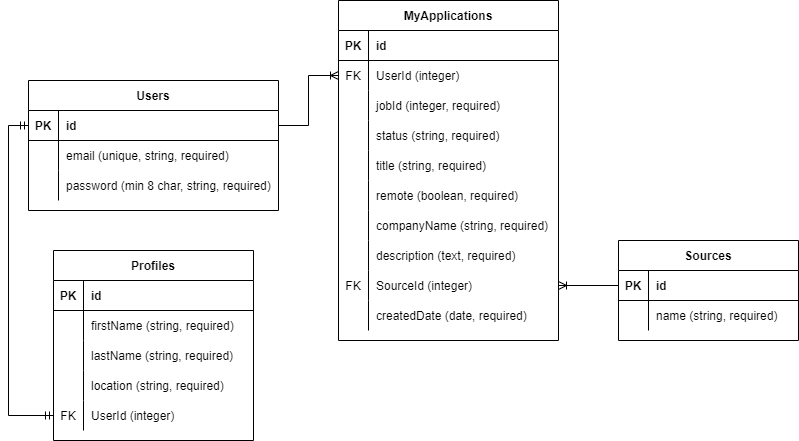

The diagram above was exported from draw.io. Its source (the exported page's mxGraphModel, read from the mxfile embedded in the PNG):
<mxGraphModel dx="1038" dy="547" grid="1" gridSize="10" guides="1" tooltips="1" connect="1" arrows="1" fold="1" page="1" pageScale="1" pageWidth="850" pageHeight="1100" math="0" shadow="0">
  <root>
    <mxCell id="0" />
    <mxCell id="1" parent="0" />
    <mxCell id="P4Pms88aX-aXJ92fO6XN-1" value="Users" style="shape=table;startSize=30;container=1;collapsible=1;childLayout=tableLayout;fixedRows=1;rowLines=0;fontStyle=1;align=center;resizeLast=1;" vertex="1" parent="1">
      <mxGeometry x="40" y="120" width="250" height="130" as="geometry" />
    </mxCell>
    <mxCell id="P4Pms88aX-aXJ92fO6XN-2" value="" style="shape=tableRow;horizontal=0;startSize=0;swimlaneHead=0;swimlaneBody=0;fillColor=none;collapsible=0;dropTarget=0;points=[[0,0.5],[1,0.5]];portConstraint=eastwest;top=0;left=0;right=0;bottom=1;" vertex="1" parent="P4Pms88aX-aXJ92fO6XN-1">
      <mxGeometry y="30" width="250" height="30" as="geometry" />
    </mxCell>
    <mxCell id="P4Pms88aX-aXJ92fO6XN-3" value="PK" style="shape=partialRectangle;connectable=0;fillColor=none;top=0;left=0;bottom=0;right=0;fontStyle=1;overflow=hidden;" vertex="1" parent="P4Pms88aX-aXJ92fO6XN-2">
      <mxGeometry width="30" height="30" as="geometry">
        <mxRectangle width="30" height="30" as="alternateBounds" />
      </mxGeometry>
    </mxCell>
    <mxCell id="P4Pms88aX-aXJ92fO6XN-4" value="id" style="shape=partialRectangle;connectable=0;fillColor=none;top=0;left=0;bottom=0;right=0;align=left;spacingLeft=6;fontStyle=1;overflow=hidden;" vertex="1" parent="P4Pms88aX-aXJ92fO6XN-2">
      <mxGeometry x="30" width="220" height="30" as="geometry">
        <mxRectangle width="220" height="30" as="alternateBounds" />
      </mxGeometry>
    </mxCell>
    <mxCell id="P4Pms88aX-aXJ92fO6XN-11" value="" style="shape=tableRow;horizontal=0;startSize=0;swimlaneHead=0;swimlaneBody=0;fillColor=none;collapsible=0;dropTarget=0;points=[[0,0.5],[1,0.5]];portConstraint=eastwest;top=0;left=0;right=0;bottom=0;" vertex="1" parent="P4Pms88aX-aXJ92fO6XN-1">
      <mxGeometry y="60" width="250" height="30" as="geometry" />
    </mxCell>
    <mxCell id="P4Pms88aX-aXJ92fO6XN-12" value="" style="shape=partialRectangle;connectable=0;fillColor=none;top=0;left=0;bottom=0;right=0;editable=1;overflow=hidden;" vertex="1" parent="P4Pms88aX-aXJ92fO6XN-11">
      <mxGeometry width="30" height="30" as="geometry">
        <mxRectangle width="30" height="30" as="alternateBounds" />
      </mxGeometry>
    </mxCell>
    <mxCell id="P4Pms88aX-aXJ92fO6XN-13" value="email (unique, string, required)" style="shape=partialRectangle;connectable=0;fillColor=none;top=0;left=0;bottom=0;right=0;align=left;spacingLeft=6;overflow=hidden;" vertex="1" parent="P4Pms88aX-aXJ92fO6XN-11">
      <mxGeometry x="30" width="220" height="30" as="geometry">
        <mxRectangle width="220" height="30" as="alternateBounds" />
      </mxGeometry>
    </mxCell>
    <mxCell id="P4Pms88aX-aXJ92fO6XN-14" value="" style="shape=tableRow;horizontal=0;startSize=0;swimlaneHead=0;swimlaneBody=0;fillColor=none;collapsible=0;dropTarget=0;points=[[0,0.5],[1,0.5]];portConstraint=eastwest;top=0;left=0;right=0;bottom=0;" vertex="1" parent="P4Pms88aX-aXJ92fO6XN-1">
      <mxGeometry y="90" width="250" height="30" as="geometry" />
    </mxCell>
    <mxCell id="P4Pms88aX-aXJ92fO6XN-15" value="" style="shape=partialRectangle;connectable=0;fillColor=none;top=0;left=0;bottom=0;right=0;editable=1;overflow=hidden;" vertex="1" parent="P4Pms88aX-aXJ92fO6XN-14">
      <mxGeometry width="30" height="30" as="geometry">
        <mxRectangle width="30" height="30" as="alternateBounds" />
      </mxGeometry>
    </mxCell>
    <mxCell id="P4Pms88aX-aXJ92fO6XN-16" value="password (min 8 char, string, required)" style="shape=partialRectangle;connectable=0;fillColor=none;top=0;left=0;bottom=0;right=0;align=left;spacingLeft=6;overflow=hidden;" vertex="1" parent="P4Pms88aX-aXJ92fO6XN-14">
      <mxGeometry x="30" width="220" height="30" as="geometry">
        <mxRectangle width="220" height="30" as="alternateBounds" />
      </mxGeometry>
    </mxCell>
    <mxCell id="P4Pms88aX-aXJ92fO6XN-51" value="Profiles" style="shape=table;startSize=30;container=1;collapsible=1;childLayout=tableLayout;fixedRows=1;rowLines=0;fontStyle=1;align=center;resizeLast=1;" vertex="1" parent="1">
      <mxGeometry x="65" y="290" width="200" height="190" as="geometry" />
    </mxCell>
    <mxCell id="P4Pms88aX-aXJ92fO6XN-52" value="" style="shape=tableRow;horizontal=0;startSize=0;swimlaneHead=0;swimlaneBody=0;fillColor=none;collapsible=0;dropTarget=0;points=[[0,0.5],[1,0.5]];portConstraint=eastwest;top=0;left=0;right=0;bottom=1;" vertex="1" parent="P4Pms88aX-aXJ92fO6XN-51">
      <mxGeometry y="30" width="200" height="30" as="geometry" />
    </mxCell>
    <mxCell id="P4Pms88aX-aXJ92fO6XN-53" value="PK" style="shape=partialRectangle;connectable=0;fillColor=none;top=0;left=0;bottom=0;right=0;fontStyle=1;overflow=hidden;" vertex="1" parent="P4Pms88aX-aXJ92fO6XN-52">
      <mxGeometry width="30" height="30" as="geometry">
        <mxRectangle width="30" height="30" as="alternateBounds" />
      </mxGeometry>
    </mxCell>
    <mxCell id="P4Pms88aX-aXJ92fO6XN-54" value="id" style="shape=partialRectangle;connectable=0;fillColor=none;top=0;left=0;bottom=0;right=0;align=left;spacingLeft=6;fontStyle=1;overflow=hidden;" vertex="1" parent="P4Pms88aX-aXJ92fO6XN-52">
      <mxGeometry x="30" width="170" height="30" as="geometry">
        <mxRectangle width="170" height="30" as="alternateBounds" />
      </mxGeometry>
    </mxCell>
    <mxCell id="P4Pms88aX-aXJ92fO6XN-55" value="" style="shape=tableRow;horizontal=0;startSize=0;swimlaneHead=0;swimlaneBody=0;fillColor=none;collapsible=0;dropTarget=0;points=[[0,0.5],[1,0.5]];portConstraint=eastwest;top=0;left=0;right=0;bottom=0;" vertex="1" parent="P4Pms88aX-aXJ92fO6XN-51">
      <mxGeometry y="60" width="200" height="30" as="geometry" />
    </mxCell>
    <mxCell id="P4Pms88aX-aXJ92fO6XN-56" value="" style="shape=partialRectangle;connectable=0;fillColor=none;top=0;left=0;bottom=0;right=0;editable=1;overflow=hidden;" vertex="1" parent="P4Pms88aX-aXJ92fO6XN-55">
      <mxGeometry width="30" height="30" as="geometry">
        <mxRectangle width="30" height="30" as="alternateBounds" />
      </mxGeometry>
    </mxCell>
    <mxCell id="P4Pms88aX-aXJ92fO6XN-57" value="firstName (string, required)" style="shape=partialRectangle;connectable=0;fillColor=none;top=0;left=0;bottom=0;right=0;align=left;spacingLeft=6;overflow=hidden;" vertex="1" parent="P4Pms88aX-aXJ92fO6XN-55">
      <mxGeometry x="30" width="170" height="30" as="geometry">
        <mxRectangle width="170" height="30" as="alternateBounds" />
      </mxGeometry>
    </mxCell>
    <mxCell id="P4Pms88aX-aXJ92fO6XN-58" value="" style="shape=tableRow;horizontal=0;startSize=0;swimlaneHead=0;swimlaneBody=0;fillColor=none;collapsible=0;dropTarget=0;points=[[0,0.5],[1,0.5]];portConstraint=eastwest;top=0;left=0;right=0;bottom=0;" vertex="1" parent="P4Pms88aX-aXJ92fO6XN-51">
      <mxGeometry y="90" width="200" height="30" as="geometry" />
    </mxCell>
    <mxCell id="P4Pms88aX-aXJ92fO6XN-59" value="" style="shape=partialRectangle;connectable=0;fillColor=none;top=0;left=0;bottom=0;right=0;editable=1;overflow=hidden;" vertex="1" parent="P4Pms88aX-aXJ92fO6XN-58">
      <mxGeometry width="30" height="30" as="geometry">
        <mxRectangle width="30" height="30" as="alternateBounds" />
      </mxGeometry>
    </mxCell>
    <mxCell id="P4Pms88aX-aXJ92fO6XN-60" value="lastName (string, required)" style="shape=partialRectangle;connectable=0;fillColor=none;top=0;left=0;bottom=0;right=0;align=left;spacingLeft=6;overflow=hidden;" vertex="1" parent="P4Pms88aX-aXJ92fO6XN-58">
      <mxGeometry x="30" width="170" height="30" as="geometry">
        <mxRectangle width="170" height="30" as="alternateBounds" />
      </mxGeometry>
    </mxCell>
    <mxCell id="P4Pms88aX-aXJ92fO6XN-70" value="" style="shape=tableRow;horizontal=0;startSize=0;swimlaneHead=0;swimlaneBody=0;fillColor=none;collapsible=0;dropTarget=0;points=[[0,0.5],[1,0.5]];portConstraint=eastwest;top=0;left=0;right=0;bottom=0;" vertex="1" parent="P4Pms88aX-aXJ92fO6XN-51">
      <mxGeometry y="120" width="200" height="30" as="geometry" />
    </mxCell>
    <mxCell id="P4Pms88aX-aXJ92fO6XN-71" value="" style="shape=partialRectangle;connectable=0;fillColor=none;top=0;left=0;bottom=0;right=0;editable=1;overflow=hidden;" vertex="1" parent="P4Pms88aX-aXJ92fO6XN-70">
      <mxGeometry width="30" height="30" as="geometry">
        <mxRectangle width="30" height="30" as="alternateBounds" />
      </mxGeometry>
    </mxCell>
    <mxCell id="P4Pms88aX-aXJ92fO6XN-72" value="location (string, required)" style="shape=partialRectangle;connectable=0;fillColor=none;top=0;left=0;bottom=0;right=0;align=left;spacingLeft=6;overflow=hidden;" vertex="1" parent="P4Pms88aX-aXJ92fO6XN-70">
      <mxGeometry x="30" width="170" height="30" as="geometry">
        <mxRectangle width="170" height="30" as="alternateBounds" />
      </mxGeometry>
    </mxCell>
    <mxCell id="P4Pms88aX-aXJ92fO6XN-73" value="" style="shape=tableRow;horizontal=0;startSize=0;swimlaneHead=0;swimlaneBody=0;fillColor=none;collapsible=0;dropTarget=0;points=[[0,0.5],[1,0.5]];portConstraint=eastwest;top=0;left=0;right=0;bottom=0;" vertex="1" parent="P4Pms88aX-aXJ92fO6XN-51">
      <mxGeometry y="150" width="200" height="30" as="geometry" />
    </mxCell>
    <mxCell id="P4Pms88aX-aXJ92fO6XN-74" value="FK" style="shape=partialRectangle;connectable=0;fillColor=none;top=0;left=0;bottom=0;right=0;editable=1;overflow=hidden;" vertex="1" parent="P4Pms88aX-aXJ92fO6XN-73">
      <mxGeometry width="30" height="30" as="geometry">
        <mxRectangle width="30" height="30" as="alternateBounds" />
      </mxGeometry>
    </mxCell>
    <mxCell id="P4Pms88aX-aXJ92fO6XN-75" value="UserId (integer)" style="shape=partialRectangle;connectable=0;fillColor=none;top=0;left=0;bottom=0;right=0;align=left;spacingLeft=6;overflow=hidden;" vertex="1" parent="P4Pms88aX-aXJ92fO6XN-73">
      <mxGeometry x="30" width="170" height="30" as="geometry">
        <mxRectangle width="170" height="30" as="alternateBounds" />
      </mxGeometry>
    </mxCell>
    <mxCell id="P4Pms88aX-aXJ92fO6XN-80" value="" style="edgeStyle=orthogonalEdgeStyle;fontSize=12;html=1;endArrow=ERmandOne;startArrow=ERmandOne;rounded=0;entryX=0;entryY=0.5;entryDx=0;entryDy=0;exitX=0;exitY=0.5;exitDx=0;exitDy=0;" edge="1" parent="1" source="P4Pms88aX-aXJ92fO6XN-73" target="P4Pms88aX-aXJ92fO6XN-2">
      <mxGeometry width="100" height="100" relative="1" as="geometry">
        <mxPoint x="40" y="500" as="sourcePoint" />
        <mxPoint x="30" y="150" as="targetPoint" />
        <Array as="points">
          <mxPoint x="20" y="455" />
          <mxPoint x="20" y="165" />
        </Array>
      </mxGeometry>
    </mxCell>
    <mxCell id="P4Pms88aX-aXJ92fO6XN-118" value="MyApplications" style="shape=table;startSize=30;container=1;collapsible=1;childLayout=tableLayout;fixedRows=1;rowLines=0;fontStyle=1;align=center;resizeLast=1;" vertex="1" parent="1">
      <mxGeometry x="350" y="40" width="220" height="340" as="geometry" />
    </mxCell>
    <mxCell id="P4Pms88aX-aXJ92fO6XN-119" value="" style="shape=tableRow;horizontal=0;startSize=0;swimlaneHead=0;swimlaneBody=0;fillColor=none;collapsible=0;dropTarget=0;points=[[0,0.5],[1,0.5]];portConstraint=eastwest;top=0;left=0;right=0;bottom=1;" vertex="1" parent="P4Pms88aX-aXJ92fO6XN-118">
      <mxGeometry y="30" width="220" height="30" as="geometry" />
    </mxCell>
    <mxCell id="P4Pms88aX-aXJ92fO6XN-120" value="PK" style="shape=partialRectangle;connectable=0;fillColor=none;top=0;left=0;bottom=0;right=0;fontStyle=1;overflow=hidden;" vertex="1" parent="P4Pms88aX-aXJ92fO6XN-119">
      <mxGeometry width="30" height="30" as="geometry">
        <mxRectangle width="30" height="30" as="alternateBounds" />
      </mxGeometry>
    </mxCell>
    <mxCell id="P4Pms88aX-aXJ92fO6XN-121" value="id" style="shape=partialRectangle;connectable=0;fillColor=none;top=0;left=0;bottom=0;right=0;align=left;spacingLeft=6;fontStyle=1;overflow=hidden;" vertex="1" parent="P4Pms88aX-aXJ92fO6XN-119">
      <mxGeometry x="30" width="190" height="30" as="geometry">
        <mxRectangle width="190" height="30" as="alternateBounds" />
      </mxGeometry>
    </mxCell>
    <mxCell id="P4Pms88aX-aXJ92fO6XN-122" value="" style="shape=tableRow;horizontal=0;startSize=0;swimlaneHead=0;swimlaneBody=0;fillColor=none;collapsible=0;dropTarget=0;points=[[0,0.5],[1,0.5]];portConstraint=eastwest;top=0;left=0;right=0;bottom=0;" vertex="1" parent="P4Pms88aX-aXJ92fO6XN-118">
      <mxGeometry y="60" width="220" height="30" as="geometry" />
    </mxCell>
    <mxCell id="P4Pms88aX-aXJ92fO6XN-123" value="FK" style="shape=partialRectangle;connectable=0;fillColor=none;top=0;left=0;bottom=0;right=0;editable=1;overflow=hidden;" vertex="1" parent="P4Pms88aX-aXJ92fO6XN-122">
      <mxGeometry width="30" height="30" as="geometry">
        <mxRectangle width="30" height="30" as="alternateBounds" />
      </mxGeometry>
    </mxCell>
    <mxCell id="P4Pms88aX-aXJ92fO6XN-124" value="UserId (integer)" style="shape=partialRectangle;connectable=0;fillColor=none;top=0;left=0;bottom=0;right=0;align=left;spacingLeft=6;overflow=hidden;" vertex="1" parent="P4Pms88aX-aXJ92fO6XN-122">
      <mxGeometry x="30" width="190" height="30" as="geometry">
        <mxRectangle width="190" height="30" as="alternateBounds" />
      </mxGeometry>
    </mxCell>
    <mxCell id="P4Pms88aX-aXJ92fO6XN-125" value="" style="shape=tableRow;horizontal=0;startSize=0;swimlaneHead=0;swimlaneBody=0;fillColor=none;collapsible=0;dropTarget=0;points=[[0,0.5],[1,0.5]];portConstraint=eastwest;top=0;left=0;right=0;bottom=0;" vertex="1" parent="P4Pms88aX-aXJ92fO6XN-118">
      <mxGeometry y="90" width="220" height="30" as="geometry" />
    </mxCell>
    <mxCell id="P4Pms88aX-aXJ92fO6XN-126" value="" style="shape=partialRectangle;connectable=0;fillColor=none;top=0;left=0;bottom=0;right=0;editable=1;overflow=hidden;" vertex="1" parent="P4Pms88aX-aXJ92fO6XN-125">
      <mxGeometry width="30" height="30" as="geometry">
        <mxRectangle width="30" height="30" as="alternateBounds" />
      </mxGeometry>
    </mxCell>
    <mxCell id="P4Pms88aX-aXJ92fO6XN-127" value="jobId (integer, required)" style="shape=partialRectangle;connectable=0;fillColor=none;top=0;left=0;bottom=0;right=0;align=left;spacingLeft=6;overflow=hidden;" vertex="1" parent="P4Pms88aX-aXJ92fO6XN-125">
      <mxGeometry x="30" width="190" height="30" as="geometry">
        <mxRectangle width="190" height="30" as="alternateBounds" />
      </mxGeometry>
    </mxCell>
    <mxCell id="P4Pms88aX-aXJ92fO6XN-155" value="" style="shape=tableRow;horizontal=0;startSize=0;swimlaneHead=0;swimlaneBody=0;fillColor=none;collapsible=0;dropTarget=0;points=[[0,0.5],[1,0.5]];portConstraint=eastwest;top=0;left=0;right=0;bottom=0;" vertex="1" parent="P4Pms88aX-aXJ92fO6XN-118">
      <mxGeometry y="120" width="220" height="30" as="geometry" />
    </mxCell>
    <mxCell id="P4Pms88aX-aXJ92fO6XN-156" value="" style="shape=partialRectangle;connectable=0;fillColor=none;top=0;left=0;bottom=0;right=0;editable=1;overflow=hidden;" vertex="1" parent="P4Pms88aX-aXJ92fO6XN-155">
      <mxGeometry width="30" height="30" as="geometry">
        <mxRectangle width="30" height="30" as="alternateBounds" />
      </mxGeometry>
    </mxCell>
    <mxCell id="P4Pms88aX-aXJ92fO6XN-157" value="status (string, required)" style="shape=partialRectangle;connectable=0;fillColor=none;top=0;left=0;bottom=0;right=0;align=left;spacingLeft=6;overflow=hidden;" vertex="1" parent="P4Pms88aX-aXJ92fO6XN-155">
      <mxGeometry x="30" width="190" height="30" as="geometry">
        <mxRectangle width="190" height="30" as="alternateBounds" />
      </mxGeometry>
    </mxCell>
    <mxCell id="P4Pms88aX-aXJ92fO6XN-164" value="" style="shape=tableRow;horizontal=0;startSize=0;swimlaneHead=0;swimlaneBody=0;fillColor=none;collapsible=0;dropTarget=0;points=[[0,0.5],[1,0.5]];portConstraint=eastwest;top=0;left=0;right=0;bottom=0;" vertex="1" parent="P4Pms88aX-aXJ92fO6XN-118">
      <mxGeometry y="150" width="220" height="30" as="geometry" />
    </mxCell>
    <mxCell id="P4Pms88aX-aXJ92fO6XN-165" value="" style="shape=partialRectangle;connectable=0;fillColor=none;top=0;left=0;bottom=0;right=0;editable=1;overflow=hidden;" vertex="1" parent="P4Pms88aX-aXJ92fO6XN-164">
      <mxGeometry width="30" height="30" as="geometry">
        <mxRectangle width="30" height="30" as="alternateBounds" />
      </mxGeometry>
    </mxCell>
    <mxCell id="P4Pms88aX-aXJ92fO6XN-166" value="title (string, required)" style="shape=partialRectangle;connectable=0;fillColor=none;top=0;left=0;bottom=0;right=0;align=left;spacingLeft=6;overflow=hidden;" vertex="1" parent="P4Pms88aX-aXJ92fO6XN-164">
      <mxGeometry x="30" width="190" height="30" as="geometry">
        <mxRectangle width="190" height="30" as="alternateBounds" />
      </mxGeometry>
    </mxCell>
    <mxCell id="P4Pms88aX-aXJ92fO6XN-167" value="" style="shape=tableRow;horizontal=0;startSize=0;swimlaneHead=0;swimlaneBody=0;fillColor=none;collapsible=0;dropTarget=0;points=[[0,0.5],[1,0.5]];portConstraint=eastwest;top=0;left=0;right=0;bottom=0;" vertex="1" parent="P4Pms88aX-aXJ92fO6XN-118">
      <mxGeometry y="180" width="220" height="30" as="geometry" />
    </mxCell>
    <mxCell id="P4Pms88aX-aXJ92fO6XN-168" value="" style="shape=partialRectangle;connectable=0;fillColor=none;top=0;left=0;bottom=0;right=0;editable=1;overflow=hidden;" vertex="1" parent="P4Pms88aX-aXJ92fO6XN-167">
      <mxGeometry width="30" height="30" as="geometry">
        <mxRectangle width="30" height="30" as="alternateBounds" />
      </mxGeometry>
    </mxCell>
    <mxCell id="P4Pms88aX-aXJ92fO6XN-169" value="remote (boolean, required)" style="shape=partialRectangle;connectable=0;fillColor=none;top=0;left=0;bottom=0;right=0;align=left;spacingLeft=6;overflow=hidden;" vertex="1" parent="P4Pms88aX-aXJ92fO6XN-167">
      <mxGeometry x="30" width="190" height="30" as="geometry">
        <mxRectangle width="190" height="30" as="alternateBounds" />
      </mxGeometry>
    </mxCell>
    <mxCell id="P4Pms88aX-aXJ92fO6XN-170" value="" style="shape=tableRow;horizontal=0;startSize=0;swimlaneHead=0;swimlaneBody=0;fillColor=none;collapsible=0;dropTarget=0;points=[[0,0.5],[1,0.5]];portConstraint=eastwest;top=0;left=0;right=0;bottom=0;" vertex="1" parent="P4Pms88aX-aXJ92fO6XN-118">
      <mxGeometry y="210" width="220" height="30" as="geometry" />
    </mxCell>
    <mxCell id="P4Pms88aX-aXJ92fO6XN-171" value="" style="shape=partialRectangle;connectable=0;fillColor=none;top=0;left=0;bottom=0;right=0;editable=1;overflow=hidden;" vertex="1" parent="P4Pms88aX-aXJ92fO6XN-170">
      <mxGeometry width="30" height="30" as="geometry">
        <mxRectangle width="30" height="30" as="alternateBounds" />
      </mxGeometry>
    </mxCell>
    <mxCell id="P4Pms88aX-aXJ92fO6XN-172" value="companyName (string, required)" style="shape=partialRectangle;connectable=0;fillColor=none;top=0;left=0;bottom=0;right=0;align=left;spacingLeft=6;overflow=hidden;" vertex="1" parent="P4Pms88aX-aXJ92fO6XN-170">
      <mxGeometry x="30" width="190" height="30" as="geometry">
        <mxRectangle width="190" height="30" as="alternateBounds" />
      </mxGeometry>
    </mxCell>
    <mxCell id="P4Pms88aX-aXJ92fO6XN-173" value="" style="shape=tableRow;horizontal=0;startSize=0;swimlaneHead=0;swimlaneBody=0;fillColor=none;collapsible=0;dropTarget=0;points=[[0,0.5],[1,0.5]];portConstraint=eastwest;top=0;left=0;right=0;bottom=0;" vertex="1" parent="P4Pms88aX-aXJ92fO6XN-118">
      <mxGeometry y="240" width="220" height="30" as="geometry" />
    </mxCell>
    <mxCell id="P4Pms88aX-aXJ92fO6XN-174" value="" style="shape=partialRectangle;connectable=0;fillColor=none;top=0;left=0;bottom=0;right=0;editable=1;overflow=hidden;" vertex="1" parent="P4Pms88aX-aXJ92fO6XN-173">
      <mxGeometry width="30" height="30" as="geometry">
        <mxRectangle width="30" height="30" as="alternateBounds" />
      </mxGeometry>
    </mxCell>
    <mxCell id="P4Pms88aX-aXJ92fO6XN-175" value="description (text, required)" style="shape=partialRectangle;connectable=0;fillColor=none;top=0;left=0;bottom=0;right=0;align=left;spacingLeft=6;overflow=hidden;" vertex="1" parent="P4Pms88aX-aXJ92fO6XN-173">
      <mxGeometry x="30" width="190" height="30" as="geometry">
        <mxRectangle width="190" height="30" as="alternateBounds" />
      </mxGeometry>
    </mxCell>
    <mxCell id="P4Pms88aX-aXJ92fO6XN-176" value="" style="shape=tableRow;horizontal=0;startSize=0;swimlaneHead=0;swimlaneBody=0;fillColor=none;collapsible=0;dropTarget=0;points=[[0,0.5],[1,0.5]];portConstraint=eastwest;top=0;left=0;right=0;bottom=0;" vertex="1" parent="P4Pms88aX-aXJ92fO6XN-118">
      <mxGeometry y="270" width="220" height="30" as="geometry" />
    </mxCell>
    <mxCell id="P4Pms88aX-aXJ92fO6XN-177" value="FK" style="shape=partialRectangle;connectable=0;fillColor=none;top=0;left=0;bottom=0;right=0;editable=1;overflow=hidden;" vertex="1" parent="P4Pms88aX-aXJ92fO6XN-176">
      <mxGeometry width="30" height="30" as="geometry">
        <mxRectangle width="30" height="30" as="alternateBounds" />
      </mxGeometry>
    </mxCell>
    <mxCell id="P4Pms88aX-aXJ92fO6XN-178" value="SourceId (integer)" style="shape=partialRectangle;connectable=0;fillColor=none;top=0;left=0;bottom=0;right=0;align=left;spacingLeft=6;overflow=hidden;" vertex="1" parent="P4Pms88aX-aXJ92fO6XN-176">
      <mxGeometry x="30" width="190" height="30" as="geometry">
        <mxRectangle width="190" height="30" as="alternateBounds" />
      </mxGeometry>
    </mxCell>
    <mxCell id="P4Pms88aX-aXJ92fO6XN-179" value="" style="shape=tableRow;horizontal=0;startSize=0;swimlaneHead=0;swimlaneBody=0;fillColor=none;collapsible=0;dropTarget=0;points=[[0,0.5],[1,0.5]];portConstraint=eastwest;top=0;left=0;right=0;bottom=0;" vertex="1" parent="P4Pms88aX-aXJ92fO6XN-118">
      <mxGeometry y="300" width="220" height="30" as="geometry" />
    </mxCell>
    <mxCell id="P4Pms88aX-aXJ92fO6XN-180" value="" style="shape=partialRectangle;connectable=0;fillColor=none;top=0;left=0;bottom=0;right=0;editable=1;overflow=hidden;" vertex="1" parent="P4Pms88aX-aXJ92fO6XN-179">
      <mxGeometry width="30" height="30" as="geometry">
        <mxRectangle width="30" height="30" as="alternateBounds" />
      </mxGeometry>
    </mxCell>
    <mxCell id="P4Pms88aX-aXJ92fO6XN-181" value="createdDate (date, required)" style="shape=partialRectangle;connectable=0;fillColor=none;top=0;left=0;bottom=0;right=0;align=left;spacingLeft=6;overflow=hidden;" vertex="1" parent="P4Pms88aX-aXJ92fO6XN-179">
      <mxGeometry x="30" width="190" height="30" as="geometry">
        <mxRectangle width="190" height="30" as="alternateBounds" />
      </mxGeometry>
    </mxCell>
    <mxCell id="P4Pms88aX-aXJ92fO6XN-128" value="" style="edgeStyle=orthogonalEdgeStyle;fontSize=12;html=1;endArrow=ERoneToMany;rounded=0;entryX=0;entryY=0.5;entryDx=0;entryDy=0;exitX=1;exitY=0.5;exitDx=0;exitDy=0;" edge="1" parent="1" source="P4Pms88aX-aXJ92fO6XN-2" target="P4Pms88aX-aXJ92fO6XN-122">
      <mxGeometry width="100" height="100" relative="1" as="geometry">
        <mxPoint x="359.94" y="70" as="sourcePoint" />
        <mxPoint x="279.94" y="419.9999999999998" as="targetPoint" />
        <Array as="points">
          <mxPoint x="320" y="165" />
          <mxPoint x="320" y="115" />
        </Array>
      </mxGeometry>
    </mxCell>
    <mxCell id="P4Pms88aX-aXJ92fO6XN-142" value="Sources" style="shape=table;startSize=30;container=1;collapsible=1;childLayout=tableLayout;fixedRows=1;rowLines=0;fontStyle=1;align=center;resizeLast=1;" vertex="1" parent="1">
      <mxGeometry x="630" y="280" width="180" height="100" as="geometry" />
    </mxCell>
    <mxCell id="P4Pms88aX-aXJ92fO6XN-143" value="" style="shape=tableRow;horizontal=0;startSize=0;swimlaneHead=0;swimlaneBody=0;fillColor=none;collapsible=0;dropTarget=0;points=[[0,0.5],[1,0.5]];portConstraint=eastwest;top=0;left=0;right=0;bottom=1;" vertex="1" parent="P4Pms88aX-aXJ92fO6XN-142">
      <mxGeometry y="30" width="180" height="30" as="geometry" />
    </mxCell>
    <mxCell id="P4Pms88aX-aXJ92fO6XN-144" value="PK" style="shape=partialRectangle;connectable=0;fillColor=none;top=0;left=0;bottom=0;right=0;fontStyle=1;overflow=hidden;" vertex="1" parent="P4Pms88aX-aXJ92fO6XN-143">
      <mxGeometry width="30" height="30" as="geometry">
        <mxRectangle width="30" height="30" as="alternateBounds" />
      </mxGeometry>
    </mxCell>
    <mxCell id="P4Pms88aX-aXJ92fO6XN-145" value="id" style="shape=partialRectangle;connectable=0;fillColor=none;top=0;left=0;bottom=0;right=0;align=left;spacingLeft=6;fontStyle=1;overflow=hidden;" vertex="1" parent="P4Pms88aX-aXJ92fO6XN-143">
      <mxGeometry x="30" width="150" height="30" as="geometry">
        <mxRectangle width="150" height="30" as="alternateBounds" />
      </mxGeometry>
    </mxCell>
    <mxCell id="P4Pms88aX-aXJ92fO6XN-146" value="" style="shape=tableRow;horizontal=0;startSize=0;swimlaneHead=0;swimlaneBody=0;fillColor=none;collapsible=0;dropTarget=0;points=[[0,0.5],[1,0.5]];portConstraint=eastwest;top=0;left=0;right=0;bottom=0;" vertex="1" parent="P4Pms88aX-aXJ92fO6XN-142">
      <mxGeometry y="60" width="180" height="30" as="geometry" />
    </mxCell>
    <mxCell id="P4Pms88aX-aXJ92fO6XN-147" value="" style="shape=partialRectangle;connectable=0;fillColor=none;top=0;left=0;bottom=0;right=0;editable=1;overflow=hidden;" vertex="1" parent="P4Pms88aX-aXJ92fO6XN-146">
      <mxGeometry width="30" height="30" as="geometry">
        <mxRectangle width="30" height="30" as="alternateBounds" />
      </mxGeometry>
    </mxCell>
    <mxCell id="P4Pms88aX-aXJ92fO6XN-148" value="name (string, required)" style="shape=partialRectangle;connectable=0;fillColor=none;top=0;left=0;bottom=0;right=0;align=left;spacingLeft=6;overflow=hidden;" vertex="1" parent="P4Pms88aX-aXJ92fO6XN-146">
      <mxGeometry x="30" width="150" height="30" as="geometry">
        <mxRectangle width="150" height="30" as="alternateBounds" />
      </mxGeometry>
    </mxCell>
    <mxCell id="P4Pms88aX-aXJ92fO6XN-182" value="" style="edgeStyle=orthogonalEdgeStyle;fontSize=12;html=1;endArrow=ERoneToMany;rounded=0;entryX=1;entryY=0.5;entryDx=0;entryDy=0;exitX=0;exitY=0.5;exitDx=0;exitDy=0;" edge="1" parent="1" source="P4Pms88aX-aXJ92fO6XN-143" target="P4Pms88aX-aXJ92fO6XN-176">
      <mxGeometry width="100" height="100" relative="1" as="geometry">
        <mxPoint x="600" y="390" as="sourcePoint" />
        <mxPoint x="630" y="370" as="targetPoint" />
      </mxGeometry>
    </mxCell>
  </root>
</mxGraphModel>